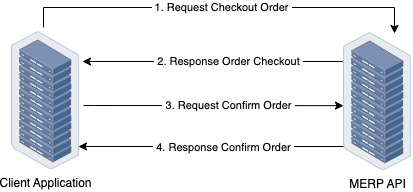

The diagram above was exported from draw.io. Its source (the exported page's mxGraphModel, read from the mxfile embedded in the PNG):
<mxGraphModel dx="1114" dy="854" grid="1" gridSize="10" guides="1" tooltips="1" connect="1" arrows="1" fold="1" page="1" pageScale="1" pageWidth="827" pageHeight="1169" math="0" shadow="0">
  <root>
    <mxCell id="0" />
    <mxCell id="1" parent="0" />
    <mxCell id="Jp5VkoZoyuojBYIds7uC-3" value="&amp;nbsp;1. Request Checkout Order&amp;nbsp;" style="edgeStyle=orthogonalEdgeStyle;rounded=0;orthogonalLoop=1;jettySize=auto;html=1;entryX=0.748;entryY=0.007;entryDx=0;entryDy=0;entryPerimeter=0;" parent="1" target="Jp5VkoZoyuojBYIds7uC-4" edge="1">
      <mxGeometry relative="1" as="geometry">
        <mxPoint x="70" y="160" as="sourcePoint" />
        <mxPoint x="329.20000000000005" y="233.1300000000001" as="targetPoint" />
        <Array as="points">
          <mxPoint x="70" y="140" />
          <mxPoint x="421" y="140" />
        </Array>
      </mxGeometry>
    </mxCell>
    <mxCell id="Jp5VkoZoyuojBYIds7uC-9" style="edgeStyle=orthogonalEdgeStyle;rounded=0;orthogonalLoop=1;jettySize=auto;html=1;entryX=0;entryY=0.529;entryDx=0;entryDy=0;entryPerimeter=0;" parent="1" target="Jp5VkoZoyuojBYIds7uC-4" edge="1">
      <mxGeometry relative="1" as="geometry">
        <mxPoint x="110" y="238" as="sourcePoint" />
        <Array as="points">
          <mxPoint x="120" y="238" />
        </Array>
      </mxGeometry>
    </mxCell>
    <mxCell id="Jp5VkoZoyuojBYIds7uC-10" value="&amp;nbsp;3. Request Confirm Order&amp;nbsp;" style="edgeLabel;html=1;align=center;verticalAlign=middle;resizable=0;points=[];" parent="Jp5VkoZoyuojBYIds7uC-9" vertex="1" connectable="0">
      <mxGeometry x="0.1997" y="1" relative="1" as="geometry">
        <mxPoint x="-12" as="offset" />
      </mxGeometry>
    </mxCell>
    <mxCell id="Jp5VkoZoyuojBYIds7uC-1" value="Client Application" style="image;points=[];aspect=fixed;html=1;align=center;shadow=0;dashed=0;image=img/lib/allied_telesis/storage/Datacenter_Server_Rack.svg;" parent="1" vertex="1">
      <mxGeometry x="38" y="164" width="68.2" height="138.26" as="geometry" />
    </mxCell>
    <mxCell id="Jp5VkoZoyuojBYIds7uC-7" style="edgeStyle=orthogonalEdgeStyle;rounded=0;orthogonalLoop=1;jettySize=auto;html=1;entryX=1.041;entryY=0.217;entryDx=0;entryDy=0;entryPerimeter=0;" parent="1" target="Jp5VkoZoyuojBYIds7uC-1" edge="1">
      <mxGeometry relative="1" as="geometry">
        <mxPoint x="370" y="229.20000000000005" as="sourcePoint" />
        <mxPoint x="114.99540000000002" y="232.0239200000001" as="targetPoint" />
        <Array as="points">
          <mxPoint x="370" y="194" />
        </Array>
      </mxGeometry>
    </mxCell>
    <mxCell id="Jp5VkoZoyuojBYIds7uC-8" value="&amp;nbsp;2. Response Order Checkout&amp;nbsp;" style="edgeLabel;html=1;align=center;verticalAlign=middle;resizable=0;points=[];" parent="Jp5VkoZoyuojBYIds7uC-7" vertex="1" connectable="0">
      <mxGeometry x="0.0181" y="1" relative="1" as="geometry">
        <mxPoint y="-2" as="offset" />
      </mxGeometry>
    </mxCell>
    <mxCell id="Jp5VkoZoyuojBYIds7uC-11" style="edgeStyle=orthogonalEdgeStyle;rounded=0;orthogonalLoop=1;jettySize=auto;html=1;entryX=0.982;entryY=0.904;entryDx=0;entryDy=0;entryPerimeter=0;" parent="1" edge="1">
      <mxGeometry relative="1" as="geometry">
        <mxPoint x="370" y="279" as="sourcePoint" />
        <mxPoint x="104.9724" y="278.98703999999987" as="targetPoint" />
        <Array as="points">
          <mxPoint x="310" y="279" />
          <mxPoint x="310" y="279" />
        </Array>
      </mxGeometry>
    </mxCell>
    <mxCell id="Jp5VkoZoyuojBYIds7uC-12" value="&amp;nbsp;4. Response Confirm Order&amp;nbsp;" style="edgeLabel;html=1;align=center;verticalAlign=middle;resizable=0;points=[];" parent="Jp5VkoZoyuojBYIds7uC-11" vertex="1" connectable="0">
      <mxGeometry x="-0.095" y="1" relative="1" as="geometry">
        <mxPoint as="offset" />
      </mxGeometry>
    </mxCell>
    <mxCell id="Jp5VkoZoyuojBYIds7uC-4" value="MERP API" style="image;points=[];aspect=fixed;html=1;align=center;shadow=0;dashed=0;image=img/lib/allied_telesis/storage/Datacenter_Server_Rack.svg;" parent="1" vertex="1">
      <mxGeometry x="370" y="165" width="68.2" height="138.26" as="geometry" />
    </mxCell>
  </root>
</mxGraphModel>